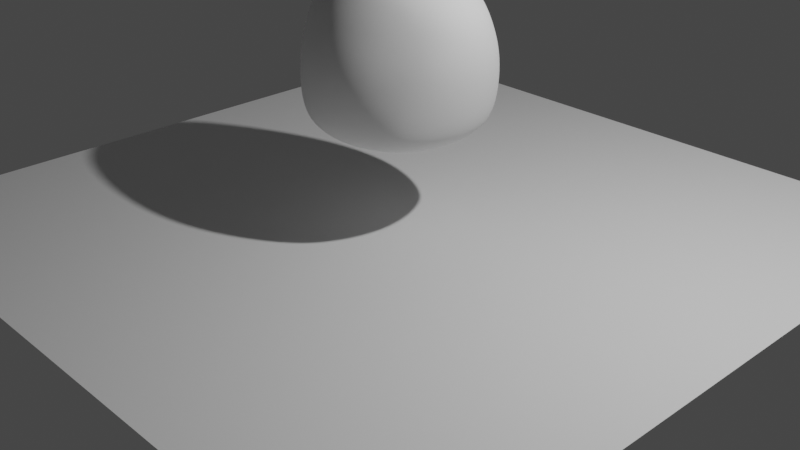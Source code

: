 # Source: blobio.blend  (saved by Blender 2.90.8; exported with 4.5.12 LTS)
import bpy
from mathutils import Matrix  # noqa: F401  (used for matrix-valued properties, if any)

bpy.ops.wm.read_factory_settings(use_empty=True)
scene = bpy.context.scene
scene.name = 'Scene'

# ---- collections
col_collection = bpy.data.collections.new('Collection'); scene.collection.children.link(col_collection)

# ---- world
world_world = bpy.data.worlds.new('World'); scene.world = world_world
world_world.use_nodes = True; world_world.node_tree.nodes.clear()
_N = world_world.node_tree.nodes; _L = world_world.node_tree.links
n0 = _N.new('ShaderNodeOutputWorld'); n0.name = 'World Output'; n0.location = (300, 300)
n1 = _N.new('ShaderNodeBackground'); n1.name = 'Background'; n1.location = (10, 300)
n1.inputs[0].default_value = (0.05088, 0.05088, 0.05088, 1.0)
_L.new(n1.outputs[0], n0.inputs[0])
n0.is_active_output = True
world_world.color = (0.05088, 0.05088, 0.05088)
world_world.use_sun_shadow = False
world_world.sun_shadow_jitter_overblur = 0.0

# ---- cameras
cam_camera = bpy.data.cameras.new('Camera')
cam_camera.clip_end = 100.0
cam_camera.ortho_scale = 7.314

# ---- lights
light_light = bpy.data.lights.new('Light', 'POINT')
light_light.transmission_factor = 0.0
light_light.energy = 1000.0
light_light.shadow_soft_size = 0.1
light_light.shadow_maximum_resolution = 0.006
light_light.use_absolute_resolution = True

# ---- meshes
me_plane = bpy.data.meshes.new('Plane')
me_plane.from_pydata([(-1.0, -1.0, 0.0), (1.0, -1.0, 0.0), (-1.0, 1.0, 0.0), (1.0, 1.0, 0.0)], [], [(0, 1, 3, 2)])
_uv = me_plane.uv_layers.new(name='UVMap')
_uv.uv.foreach_set('vector', [0.0, 0.0, 1.0, 0.0, 1.0, 1.0, 0.0, 1.0])
me_plane.use_remesh_fix_poles = True
me_plane.use_remesh_preserve_attributes = False
me_plane.use_mirror_vertex_groups = False
me_plane.update()
me_roundcube = bpy.data.meshes.new('Roundcube')
me_roundcube.from_pydata([(0.5774, 0.5774, -0.6992), (0.433, 0.6374, -0.7251), (0.2887, 0.677, -0.7422), (0.1443, 0.6997, -0.752), (0.0, 0.7071, -0.7552), (-0.1443, 0.6997, -0.752), (-0.2887, 0.677, -0.7422), (-0.433, 0.6374, -0.7251), (0.6374, 0.6361, -0.6056), (0.478, 0.7367, -0.6221), (0.3187, 0.8004, -0.6329), (0.1593, 0.8362, -0.6394), (0.0, 0.8478, -0.6415), (-0.1593, 0.8362, -0.6394), (-0.3187, 0.8004, -0.6329), (-0.478, 0.7367, -0.6221), (0.677, 0.6593, -0.4237), (0.5078, 0.7841, -0.442), (0.3385, 0.8669, -0.4347), (0.1693, 0.9146, -0.4346), (0.0, 0.9301, -0.4347), (-0.1693, 0.9146, -0.4346), (-0.3385, 0.8669, -0.4347), (-0.5078, 0.7841, -0.442), (0.6997, 0.6516, -0.2022), (0.5248, 0.7848, -0.2184), (0.3499, 0.8719, -0.2029), (0.1749, 0.9228, -0.1943), (0.0, 0.939, -0.1945), (-0.1749, 0.9228, -0.1943), (-0.3499, 0.8719, -0.2029), (-0.5248, 0.7848, -0.2184), (0.7071, 0.6232, 0.00931), (0.5303, 0.7556, -0.003376), (0.3536, 0.8428, 0.004092), (0.1768, 0.8926, 0.009123), (0.0, 0.9081, 0.01038), (-0.1768, 0.8926, 0.009123), (-0.3536, 0.8428, 0.004092), (-0.5303, 0.7556, -0.003376), (0.6997, 0.5839, 0.1755), (0.5248, 0.7067, 0.1754), (0.3499, 0.7838, 0.196), (0.1749, 0.8236, 0.2158), (0.0, 0.8367, 0.2214), (-0.1749, 0.8236, 0.2158), (-0.3499, 0.7838, 0.196), (-0.5248, 0.7067, 0.1754), (0.677, 0.5259, 0.3535), (0.5078, 0.6215, 0.3931), (0.3385, 0.6819, 0.4184), (0.1693, 0.7177, 0.4262), (0.0, 0.7294, 0.4286), (-0.1693, 0.7177, 0.4262), (-0.3385, 0.6819, 0.4184), (-0.5078, 0.6215, 0.3931), (0.6374, 0.4732, 0.5051), (0.478, 0.547, 0.5384), (0.3187, 0.5942, 0.5603), (0.1593, 0.6208, 0.5729), (0.0, 0.6294, 0.577), (-0.1593, 0.6208, 0.5729), (-0.3187, 0.5942, 0.5603), (-0.478, 0.547, 0.5384), (-0.5774, 0.5774, -0.6992), (-0.6374, 0.433, -0.7251), (-0.677, 0.2887, -0.7422), (-0.6997, 0.1443, -0.752), (-0.7071, 0.0, -0.7552), (-0.6997, -0.1443, -0.752), (-0.677, -0.2887, -0.7422), (-0.6374, -0.433, -0.7251), (-0.6374, 0.6361, -0.6056), (-0.7369, 0.4779, -0.6215), (-0.8004, 0.3187, -0.6329), (-0.8362, 0.1593, -0.6394), (-0.8478, 0.0, -0.6415), (-0.8362, -0.1593, -0.6394), (-0.8004, -0.3187, -0.6329), (-0.7369, -0.4779, -0.6215), (-0.677, 0.6593, -0.4237), (-0.8004, 0.4974, -0.4214), (-0.878, 0.3342, -0.41), (-0.9214, 0.168, -0.4217), (-0.9354, -1.503e-11, -0.4284), (-0.9214, -0.168, -0.4217), (-0.878, -0.3342, -0.41), (-0.8004, -0.4974, -0.4214), (-0.6997, 0.6516, -0.2022), (-0.8362, 0.4925, -0.1857), (-0.9214, 0.331, -0.1649), (-0.9689, 0.1666, -0.1613), (-0.9843, -1.213e-10, -0.1667), (-0.9689, -0.1666, -0.1613), (-0.9214, -0.331, -0.1649), (-0.8362, -0.4925, -0.1857), (-0.7071, 0.6232, 0.00931), (-0.8478, 0.4726, 0.02386), (-0.9354, 0.3186, 0.03579), (-0.9843, 0.1603, 0.03764), (-1.0, -2.423e-10, 0.03686), (-0.9843, -0.1603, 0.03764), (-0.9354, -0.3186, 0.03579), (-0.8478, -0.4726, 0.02386), (-0.6997, 0.5839, 0.1755), (-0.8362, 0.4435, 0.1912), (-0.9214, 0.2976, 0.2116), (-0.9689, 0.1487, 0.2282), (-0.9843, -3.954e-10, 0.2342), (-0.9689, -0.1487, 0.2282), (-0.9214, -0.2976, 0.2116), (-0.8362, -0.4435, 0.1912), (-0.677, 0.5259, 0.3535), (-0.8004, 0.3943, 0.3935), (-0.878, 0.2629, 0.4191), (-0.9214, 0.1318, 0.4271), (-0.9354, -5.808e-10, 0.4297), (-0.9214, -0.1318, 0.4271), (-0.878, -0.2629, 0.4191), (-0.8004, -0.3943, 0.3935), (-0.6374, 0.4732, 0.5051), (-0.7369, 0.3549, 0.5384), (-0.8004, 0.2366, 0.5603), (-0.8362, 0.1183, 0.5729), (-0.8478, -6.794e-10, 0.577), (-0.8362, -0.1183, 0.5729), (-0.8004, -0.2366, 0.5603), (-0.7369, -0.3549, 0.5384), (-0.5774, -0.5774, -0.6992), (-0.433, -0.6374, -0.7251), (-0.2887, -0.677, -0.7422), (-0.1443, -0.6997, -0.752), (0.0, -0.7071, -0.7552), (0.1443, -0.6997, -0.752), (0.2887, -0.677, -0.7422), (0.433, -0.6374, -0.7251), (-0.6374, -0.6361, -0.6056), (-0.478, -0.7367, -0.6221), (-0.3187, -0.8004, -0.6329), (-0.1593, -0.8362, -0.6394), (0.0, -0.8478, -0.6415), (0.1593, -0.8362, -0.6394), (0.3187, -0.8004, -0.6329), (0.478, -0.7367, -0.6221), (-0.677, -0.6593, -0.4237), (-0.5078, -0.7841, -0.442), (-0.3385, -0.8669, -0.4347), (-0.1693, -0.9146, -0.4346), (0.0, -0.9301, -0.4347), (0.1693, -0.9146, -0.4346), (0.3385, -0.8669, -0.4347), (0.5078, -0.7841, -0.442), (-0.6997, -0.6516, -0.2022), (-0.5248, -0.7848, -0.2184), (-0.3499, -0.8719, -0.2029), (-0.1749, -0.9228, -0.1943), (0.0, -0.939, -0.1945), (0.1749, -0.9228, -0.1943), (0.3499, -0.8719, -0.2029), (0.5248, -0.7848, -0.2184), (-0.7071, -0.6232, 0.00931), (-0.5303, -0.7556, -0.003376), (-0.3536, -0.8428, 0.004092), (-0.1768, -0.8926, 0.009123), (0.0, -0.9081, 0.01038), (0.1768, -0.8926, 0.009123), (0.3536, -0.8428, 0.004092), (0.5303, -0.7556, -0.003376), (-0.6997, -0.5839, 0.1755), (-0.5248, -0.7067, 0.1754), (-0.3499, -0.7838, 0.196), (-0.1749, -0.8236, 0.2158), (0.0, -0.8367, 0.2214), (0.1749, -0.8236, 0.2158), (0.3499, -0.7838, 0.196), (0.5248, -0.7067, 0.1754), (-0.677, -0.5259, 0.3535), (-0.5078, -0.6215, 0.3931), (-0.3385, -0.6819, 0.4184), (-0.1693, -0.7177, 0.4262), (0.0, -0.7294, 0.4286), (0.1693, -0.7177, 0.4262), (0.3385, -0.6819, 0.4184), (0.5078, -0.6215, 0.3931), (-0.6374, -0.4732, 0.5051), (-0.478, -0.547, 0.5384), (-0.3187, -0.5942, 0.5603), (-0.1593, -0.6208, 0.5729), (0.0, -0.6294, 0.577), (0.1593, -0.6208, 0.5729), (0.3187, -0.5942, 0.5603), (0.478, -0.547, 0.5384), (0.5774, -0.5774, -0.6992), (0.6374, -0.433, -0.7251), (0.677, -0.2887, -0.7422), (0.6997, -0.1443, -0.752), (0.7071, 0.0, -0.7552), (0.6997, 0.1443, -0.752), (0.677, 0.2887, -0.7422), (0.6374, 0.433, -0.7251), (0.6374, -0.6361, -0.6056), (0.7369, -0.4779, -0.6215), (0.8004, -0.3187, -0.6329), (0.8362, -0.1593, -0.6394), (0.8478, 0.0, -0.6415), (0.8362, 0.1593, -0.6394), (0.8004, 0.3187, -0.6329), (0.7369, 0.4779, -0.6215), (0.677, -0.6593, -0.4237), (0.8004, -0.4974, -0.4214), (0.878, -0.3342, -0.41), (0.9214, -0.168, -0.4217), (0.9354, -1.503e-11, -0.4284), (0.9214, 0.168, -0.4217), (0.878, 0.3342, -0.41), (0.8004, 0.4974, -0.4214), (0.6997, -0.6516, -0.2022), (0.8362, -0.4925, -0.1857), (0.9214, -0.331, -0.1649), (0.9689, -0.1666, -0.1613), (0.9843, -1.213e-10, -0.1667), (0.9689, 0.1666, -0.1613), (0.9214, 0.331, -0.1649), (0.8362, 0.4925, -0.1857), (0.7071, -0.6232, 0.00931), (0.8478, -0.4726, 0.02386), (0.9354, -0.3186, 0.03579), (0.9843, -0.1603, 0.03764), (1.0, -2.423e-10, 0.03686), (0.9843, 0.1603, 0.03764), (0.9354, 0.3186, 0.03579), (0.8478, 0.4726, 0.02386), (0.6997, -0.5839, 0.1755), (0.8362, -0.4435, 0.1912), (0.9214, -0.2976, 0.2116), (0.9689, -0.1487, 0.2282), (0.9843, -3.954e-10, 0.2342), (0.9689, 0.1487, 0.2282), (0.9214, 0.2976, 0.2116), (0.8362, 0.4435, 0.1912), (0.677, -0.5259, 0.3535), (0.8004, -0.3943, 0.3935), (0.878, -0.2629, 0.4191), (0.9214, -0.1318, 0.4271), (0.9354, -5.808e-10, 0.4297), (0.9214, 0.1318, 0.4271), (0.878, 0.2629, 0.4191), (0.8004, 0.3943, 0.3935), (0.6374, -0.4732, 0.5051), (0.7369, -0.3549, 0.5384), (0.8004, -0.2366, 0.5603), (0.8362, -0.1183, 0.5729), (0.8478, -6.794e-10, 0.577), (0.8362, 0.1183, 0.5729), (0.8004, 0.2366, 0.5603), (0.7369, 0.3549, 0.5384), (0.478, -0.478, -0.768), (0.3187, -0.5078, -0.7954), (0.1593, -0.5248, -0.8108), (0.0, -0.5303, -0.8158), (-0.1593, -0.5248, -0.8108), (-0.3187, -0.5078, -0.7954), (-0.478, -0.478, -0.768), (0.5078, -0.3187, -0.7954), (0.3385, -0.3385, -0.8288), (0.1693, -0.3499, -0.8476), (0.0, -0.3536, -0.8536), (-0.1693, -0.3499, -0.8476), (-0.3385, -0.3385, -0.8288), (-0.5078, -0.3187, -0.7954), (0.5248, -0.1593, -0.8108), (0.3499, -0.1693, -0.8476), (0.1749, -0.1749, -0.8681), (0.0, -0.1768, -0.8747), (-0.1749, -0.1749, -0.8681), (-0.3499, -0.1693, -0.8476), (-0.5248, -0.1593, -0.8108), (0.5303, 0.0, -0.8158), (0.3536, 0.0, -0.8536), (0.1768, 0.0, -0.8747), (0.0, 0.0, -0.8815), (-0.1768, 0.0, -0.8747), (-0.3536, 0.0, -0.8536), (-0.5303, 0.0, -0.8158), (0.5248, 0.1593, -0.8108), (0.3499, 0.1693, -0.8476), (0.1749, 0.1749, -0.8681), (0.0, 0.1768, -0.8747), (-0.1749, 0.1749, -0.8681), (-0.3499, 0.1693, -0.8476), (-0.5248, 0.1593, -0.8108), (0.5078, 0.3187, -0.7954), (0.3385, 0.3385, -0.8288), (0.1693, 0.3499, -0.8476), (0.0, 0.3536, -0.8536), (-0.1693, 0.3499, -0.8476), (-0.3385, 0.3385, -0.8288), (-0.5078, 0.3187, -0.7954), (0.478, 0.478, -0.768), (0.3187, 0.5078, -0.7954), (0.1593, 0.5248, -0.8108), (0.0, 0.5303, -0.8158), (-0.1593, 0.5248, -0.8108), (-0.3187, 0.5078, -0.7954), (-0.478, 0.478, -0.768), (0.5774, 0.4286, 0.6117), (0.433, 0.4732, 0.656), (0.2887, 0.5026, 0.6852), (0.1443, 0.5195, 0.702), (0.0, 0.525, 0.7075), (-0.1443, 0.5195, 0.702), (-0.2887, 0.5026, 0.6852), (-0.433, 0.4732, 0.656), (-0.5774, 0.4286, 0.6117), (0.6374, 0.3215, 0.656), (0.478, 0.3549, 0.7294), (0.3187, 0.377, 0.7763), (0.1593, 0.3896, 0.8027), (0.0, 0.3937, 0.8113), (-0.1593, 0.3896, 0.8027), (-0.3187, 0.377, 0.7763), (-0.478, 0.3549, 0.7294), (-0.6374, 0.3215, 0.656), (0.677, 0.2143, 0.6852), (0.5078, 0.2366, 0.7763), (0.3385, 0.2513, 0.8336), (0.1693, 0.2597, 0.8656), (0.0, 0.2625, 0.876), (-0.1693, 0.2597, 0.8656), (-0.3385, 0.2513, 0.8336), (-0.5078, 0.2366, 0.7763), (-0.677, 0.2143, 0.6852), (0.6997, 0.1072, 0.702), (0.5248, 0.1183, 0.8027), (0.3499, 0.1257, 0.8656), (0.1749, 0.1299, 0.9007), (0.0, 0.1312, 0.912), (-0.1749, 0.1299, 0.9007), (-0.3499, 0.1257, 0.8656), (-0.5248, 0.1183, 0.8027), (-0.6997, 0.1072, 0.702), (0.7071, -6.794e-10, 0.7075), (0.5303, -6.794e-10, 0.8113), (0.3536, -6.794e-10, 0.876), (0.1768, -6.794e-10, 0.912), (0.0, -6.794e-10, 0.9237), (-0.1768, -6.794e-10, 0.912), (-0.3536, -6.794e-10, 0.876), (-0.5303, -6.794e-10, 0.8113), (-0.7071, -6.794e-10, 0.7075), (0.6997, -0.1072, 0.702), (0.5248, -0.1183, 0.8027), (0.3499, -0.1257, 0.8656), (0.1749, -0.1299, 0.9007), (0.0, -0.1312, 0.912), (-0.1749, -0.1299, 0.9007), (-0.3499, -0.1257, 0.8656), (-0.5248, -0.1183, 0.8027), (-0.6997, -0.1072, 0.702), (0.677, -0.2143, 0.6852), (0.5078, -0.2366, 0.7763), (0.3385, -0.2513, 0.8336), (0.1693, -0.2597, 0.8656), (0.0, -0.2625, 0.876), (-0.1693, -0.2597, 0.8656), (-0.3385, -0.2513, 0.8336), (-0.5078, -0.2366, 0.7763), (-0.677, -0.2143, 0.6852), (0.6374, -0.3215, 0.656), (0.478, -0.3549, 0.7294), (0.3187, -0.377, 0.7763), (0.1593, -0.3896, 0.8027), (0.0, -0.3937, 0.8113), (-0.1593, -0.3896, 0.8027), (-0.3187, -0.377, 0.7763), (-0.478, -0.3549, 0.7294), (-0.6374, -0.3215, 0.656), (0.5774, -0.4286, 0.6117), (0.433, -0.4732, 0.656), (0.2887, -0.5026, 0.6852), (0.1443, -0.5195, 0.702), (0.0, -0.525, 0.7075), (-0.1443, -0.5195, 0.702), (-0.2887, -0.5026, 0.6852), (-0.433, -0.4732, 0.656), (-0.5774, -0.4286, 0.6117)], [], [(0, 1, 9, 8), (1, 2, 10, 9), (2, 3, 11, 10), (3, 4, 12, 11), (4, 5, 13, 12), (5, 6, 14, 13), (6, 7, 15, 14), (7, 64, 72, 15), (8, 9, 17, 16), (9, 10, 18, 17), (10, 11, 19, 18), (11, 12, 20, 19), (12, 13, 21, 20), (13, 14, 22, 21), (14, 15, 23, 22), (15, 72, 80, 23), (16, 17, 25, 24), (17, 18, 26, 25), (18, 19, 27, 26), (19, 20, 28, 27), (20, 21, 29, 28), (21, 22, 30, 29), (22, 23, 31, 30), (23, 80, 88, 31), (24, 25, 33, 32), (25, 26, 34, 33), (26, 27, 35, 34), (27, 28, 36, 35), (28, 29, 37, 36), (29, 30, 38, 37), (30, 31, 39, 38), (31, 88, 96, 39), (32, 33, 41, 40), (33, 34, 42, 41), (34, 35, 43, 42), (35, 36, 44, 43), (36, 37, 45, 44), (37, 38, 46, 45), (38, 39, 47, 46), (39, 96, 104, 47), (40, 41, 49, 48), (41, 42, 50, 49), (42, 43, 51, 50), (43, 44, 52, 51), (44, 45, 53, 52), (45, 46, 54, 53), (46, 47, 55, 54), (47, 104, 112, 55), (48, 49, 57, 56), (49, 50, 58, 57), (50, 51, 59, 58), (51, 52, 60, 59), (52, 53, 61, 60), (53, 54, 62, 61), (54, 55, 63, 62), (55, 112, 120, 63), (56, 57, 306, 305), (57, 58, 307, 306), (58, 59, 308, 307), (59, 60, 309, 308), (60, 61, 310, 309), (61, 62, 311, 310), (62, 63, 312, 311), (63, 120, 313, 312), (64, 65, 73, 72), (65, 66, 74, 73), (66, 67, 75, 74), (67, 68, 76, 75), (68, 69, 77, 76), (69, 70, 78, 77), (70, 71, 79, 78), (71, 128, 136, 79), (72, 73, 81, 80), (73, 74, 82, 81), (74, 75, 83, 82), (75, 76, 84, 83), (76, 77, 85, 84), (77, 78, 86, 85), (78, 79, 87, 86), (79, 136, 144, 87), (80, 81, 89, 88), (81, 82, 90, 89), (82, 83, 91, 90), (83, 84, 92, 91), (84, 85, 93, 92), (85, 86, 94, 93), (86, 87, 95, 94), (87, 144, 152, 95), (88, 89, 97, 96), (89, 90, 98, 97), (90, 91, 99, 98), (91, 92, 100, 99), (92, 93, 101, 100), (93, 94, 102, 101), (94, 95, 103, 102), (95, 152, 160, 103), (96, 97, 105, 104), (97, 98, 106, 105), (98, 99, 107, 106), (99, 100, 108, 107), (100, 101, 109, 108), (101, 102, 110, 109), (102, 103, 111, 110), (103, 160, 168, 111), (104, 105, 113, 112), (105, 106, 114, 113), (106, 107, 115, 114), (107, 108, 116, 115), (108, 109, 117, 116), (109, 110, 118, 117), (110, 111, 119, 118), (111, 168, 176, 119), (112, 113, 121, 120), (113, 114, 122, 121), (114, 115, 123, 122), (115, 116, 124, 123), (116, 117, 125, 124), (117, 118, 126, 125), (118, 119, 127, 126), (119, 176, 184, 127), (120, 121, 322, 313), (121, 122, 331, 322), (122, 123, 340, 331), (123, 124, 349, 340), (124, 125, 358, 349), (125, 126, 367, 358), (126, 127, 376, 367), (127, 184, 385, 376), (128, 129, 137, 136), (129, 130, 138, 137), (130, 131, 139, 138), (131, 132, 140, 139), (132, 133, 141, 140), (133, 134, 142, 141), (134, 135, 143, 142), (135, 192, 200, 143), (136, 137, 145, 144), (137, 138, 146, 145), (138, 139, 147, 146), (139, 140, 148, 147), (140, 141, 149, 148), (141, 142, 150, 149), (142, 143, 151, 150), (143, 200, 208, 151), (144, 145, 153, 152), (145, 146, 154, 153), (146, 147, 155, 154), (147, 148, 156, 155), (148, 149, 157, 156), (149, 150, 158, 157), (150, 151, 159, 158), (151, 208, 216, 159), (152, 153, 161, 160), (153, 154, 162, 161), (154, 155, 163, 162), (155, 156, 164, 163), (156, 157, 165, 164), (157, 158, 166, 165), (158, 159, 167, 166), (159, 216, 224, 167), (160, 161, 169, 168), (161, 162, 170, 169), (162, 163, 171, 170), (163, 164, 172, 171), (164, 165, 173, 172), (165, 166, 174, 173), (166, 167, 175, 174), (167, 224, 232, 175), (168, 169, 177, 176), (169, 170, 178, 177), (170, 171, 179, 178), (171, 172, 180, 179), (172, 173, 181, 180), (173, 174, 182, 181), (174, 175, 183, 182), (175, 232, 240, 183), (176, 177, 185, 184), (177, 178, 186, 185), (178, 179, 187, 186), (179, 180, 188, 187), (180, 181, 189, 188), (181, 182, 190, 189), (182, 183, 191, 190), (183, 240, 248, 191), (184, 185, 384, 385), (185, 186, 383, 384), (186, 187, 382, 383), (187, 188, 381, 382), (188, 189, 380, 381), (189, 190, 379, 380), (190, 191, 378, 379), (191, 248, 377, 378), (192, 193, 201, 200), (193, 194, 202, 201), (194, 195, 203, 202), (195, 196, 204, 203), (196, 197, 205, 204), (197, 198, 206, 205), (198, 199, 207, 206), (199, 0, 8, 207), (200, 201, 209, 208), (201, 202, 210, 209), (202, 203, 211, 210), (203, 204, 212, 211), (204, 205, 213, 212), (205, 206, 214, 213), (206, 207, 215, 214), (207, 8, 16, 215), (208, 209, 217, 216), (209, 210, 218, 217), (210, 211, 219, 218), (211, 212, 220, 219), (212, 213, 221, 220), (213, 214, 222, 221), (214, 215, 223, 222), (215, 16, 24, 223), (216, 217, 225, 224), (217, 218, 226, 225), (218, 219, 227, 226), (219, 220, 228, 227), (220, 221, 229, 228), (221, 222, 230, 229), (222, 223, 231, 230), (223, 24, 32, 231), (224, 225, 233, 232), (225, 226, 234, 233), (226, 227, 235, 234), (227, 228, 236, 235), (228, 229, 237, 236), (229, 230, 238, 237), (230, 231, 239, 238), (231, 32, 40, 239), (232, 233, 241, 240), (233, 234, 242, 241), (234, 235, 243, 242), (235, 236, 244, 243), (236, 237, 245, 244), (237, 238, 246, 245), (238, 239, 247, 246), (239, 40, 48, 247), (240, 241, 249, 248), (241, 242, 250, 249), (242, 243, 251, 250), (243, 244, 252, 251), (244, 245, 253, 252), (245, 246, 254, 253), (246, 247, 255, 254), (247, 48, 56, 255), (248, 249, 368, 377), (249, 250, 359, 368), (250, 251, 350, 359), (251, 252, 341, 350), (252, 253, 332, 341), (253, 254, 323, 332), (254, 255, 314, 323), (255, 56, 305, 314), (192, 135, 256, 193), (135, 134, 257, 256), (134, 133, 258, 257), (133, 132, 259, 258), (132, 131, 260, 259), (131, 130, 261, 260), (130, 129, 262, 261), (129, 128, 71, 262), (193, 256, 263, 194), (256, 257, 264, 263), (257, 258, 265, 264), (258, 259, 266, 265), (259, 260, 267, 266), (260, 261, 268, 267), (261, 262, 269, 268), (262, 71, 70, 269), (194, 263, 270, 195), (263, 264, 271, 270), (264, 265, 272, 271), (265, 266, 273, 272), (266, 267, 274, 273), (267, 268, 275, 274), (268, 269, 276, 275), (269, 70, 69, 276), (195, 270, 277, 196), (270, 271, 278, 277), (271, 272, 279, 278), (272, 273, 280, 279), (273, 274, 281, 280), (274, 275, 282, 281), (275, 276, 283, 282), (276, 69, 68, 283), (196, 277, 284, 197), (277, 278, 285, 284), (278, 279, 286, 285), (279, 280, 287, 286), (280, 281, 288, 287), (281, 282, 289, 288), (282, 283, 290, 289), (283, 68, 67, 290), (197, 284, 291, 198), (284, 285, 292, 291), (285, 286, 293, 292), (286, 287, 294, 293), (287, 288, 295, 294), (288, 289, 296, 295), (289, 290, 297, 296), (290, 67, 66, 297), (198, 291, 298, 199), (291, 292, 299, 298), (292, 293, 300, 299), (293, 294, 301, 300), (294, 295, 302, 301), (295, 296, 303, 302), (296, 297, 304, 303), (297, 66, 65, 304), (199, 298, 1, 0), (298, 299, 2, 1), (299, 300, 3, 2), (300, 301, 4, 3), (301, 302, 5, 4), (302, 303, 6, 5), (303, 304, 7, 6), (304, 65, 64, 7), (305, 306, 315, 314), (306, 307, 316, 315), (307, 308, 317, 316), (308, 309, 318, 317), (309, 310, 319, 318), (310, 311, 320, 319), (311, 312, 321, 320), (312, 313, 322, 321), (314, 315, 324, 323), (315, 316, 325, 324), (316, 317, 326, 325), (317, 318, 327, 326), (318, 319, 328, 327), (319, 320, 329, 328), (320, 321, 330, 329), (321, 322, 331, 330), (323, 324, 333, 332), (324, 325, 334, 333), (325, 326, 335, 334), (326, 327, 336, 335), (327, 328, 337, 336), (328, 329, 338, 337), (329, 330, 339, 338), (330, 331, 340, 339), (332, 333, 342, 341), (333, 334, 343, 342), (334, 335, 344, 343), (335, 336, 345, 344), (336, 337, 346, 345), (337, 338, 347, 346), (338, 339, 348, 347), (339, 340, 349, 348), (341, 342, 351, 350), (342, 343, 352, 351), (343, 344, 353, 352), (344, 345, 354, 353), (345, 346, 355, 354), (346, 347, 356, 355), (347, 348, 357, 356), (348, 349, 358, 357), (350, 351, 360, 359), (351, 352, 361, 360), (352, 353, 362, 361), (353, 354, 363, 362), (354, 355, 364, 363), (355, 356, 365, 364), (356, 357, 366, 365), (357, 358, 367, 366), (359, 360, 369, 368), (360, 361, 370, 369), (361, 362, 371, 370), (362, 363, 372, 371), (363, 364, 373, 372), (364, 365, 374, 373), (365, 366, 375, 374), (366, 367, 376, 375), (368, 369, 378, 377), (369, 370, 379, 378), (370, 371, 380, 379), (371, 372, 381, 380), (372, 373, 382, 381), (373, 374, 383, 382), (374, 375, 384, 383), (375, 376, 385, 384)])
me_roundcube.polygons.foreach_set('use_smooth', [True] * 384)
me_roundcube.use_remesh_fix_poles = True
me_roundcube.use_remesh_preserve_attributes = False
me_roundcube.use_mirror_vertex_groups = False
me_roundcube.update()

# ---- objects
ob_light = bpy.data.objects.new('Light', light_light)
ob_camera = bpy.data.objects.new('Camera', cam_camera)
ob_plane = bpy.data.objects.new('Plane', me_plane)
ob_blob = bpy.data.objects.new('Blob', me_roundcube)

# ---- transforms, parenting, visibility, modifiers, constraints
ob_light.location = (4.076, 1.005, 5.904)
ob_light.rotation_euler = (0.6503, 0.05522, 1.866)
ob_light.lock_rotations_4d = False
ob_light.empty_display_type = 'ARROWS'
ob_light.color = (0.0, 0.0, 0.0, 0.0)
ob_light.lineart.crease_threshold = 0.0
ob_camera.location = (7.359, -6.926, 4.958)
ob_camera.rotation_euler = (1.109, 0.0, 0.8149)
ob_camera.lock_rotations_4d = False
ob_camera.empty_display_type = 'ARROWS'
ob_camera.color = (0.0, 0.0, 0.0, 0.0)
ob_camera.display_type = 'WIRE'
ob_camera.lineart.crease_threshold = 0.0
ob_plane.location = (0.0, 0.0, 0.0)
ob_plane.scale = (3.811, 3.811, 3.811)
ob_plane.lineart.crease_threshold = 0.0
_m = ob_plane.modifiers.new('Collision', 'COLLISION')
ob_blob.location = (0.0, 0.0, 1.77)
ob_blob.lineart.crease_threshold = 0.0
_m = ob_blob.modifiers.new('Subdivision', 'SUBSURF')
_m.uv_smooth = 'PRESERVE_CORNERS'
_m = ob_blob.modifiers.new('Cloth', 'CLOTH')

# ---- collection membership
col_collection.objects.link(ob_light)
col_collection.objects.link(ob_camera)
col_collection.objects.link(ob_plane)
col_collection.objects.link(ob_blob)

# ---- scene / render settings (as saved in the file)
scene.camera = ob_camera
scene.frame_start = 1; scene.frame_end = 250; scene.frame_set(0)
scene.render.engine = 'BLENDER_EEVEE_NEXT'
scene.cycles.use_denoising = False
scene.cycles.samples = 128
scene.cycles.sampling_pattern = 'TABULATED_SOBOL'
scene.cycles.use_adaptive_sampling = False
scene.cycles.use_light_tree = False
scene.view_settings.view_transform = 'Filmic'
bpy.context.view_layer.update()
